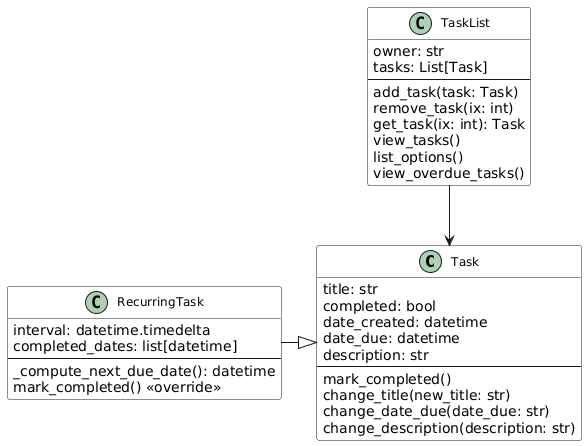

The diagram above was rendered by PlantUML. Its source (embedded in the PNG):
@startuml
skinparam classAttributeIconSize 0
skinparam classFontSize 12
skinparam classBackgroundColor White
skinparam shadowing false

class Task {
  title: str
  completed: bool
  date_created: datetime
  date_due: datetime
  description: str
  --
  mark_completed()
  change_title(new_title: str)
  change_date_due(date_due: str)
  change_description(description: str)
}

class RecurringTask {
  interval: datetime.timedelta
  completed_dates: list[datetime]
  --
  _compute_next_due_date(): datetime
  mark_completed() <<override>>
}

class TaskList {
  owner: str
  tasks: List[Task]
  --
  add_task(task: Task)
  remove_task(ix: int)
  get_task(ix: int): Task
  view_tasks()
  list_options()
  view_overdue_tasks()
}

RecurringTask -|> Task
TaskList --> Task
@enduml